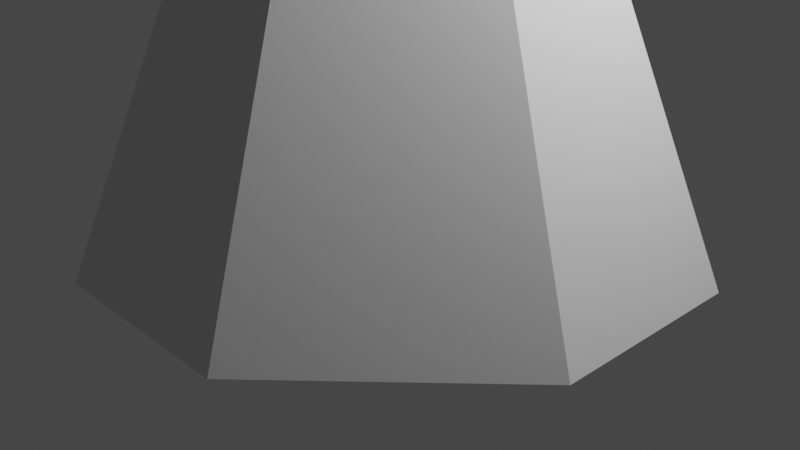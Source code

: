 # Source: Background.blend  (saved by Blender 3.4.6; exported with 4.5.12 LTS)
import bpy
from mathutils import Matrix  # noqa: F401  (used for matrix-valued properties, if any)

bpy.ops.wm.read_factory_settings(use_empty=True)
scene = bpy.context.scene
scene.name = 'Scene'

# ---- collections
col_collection = bpy.data.collections.new('Collection'); scene.collection.children.link(col_collection)

# ---- materials (node trees are filled in below, after node groups)
mat_material = bpy.data.materials.new('Material')
mat_material.alpha_threshold = 0.0
mat_material.use_transparent_shadow = False
mat_material.roughness = 0.5
mat_material.line_color = (0.0, 0.0, 0.0, 1.0)

# ---- material node trees
mat_material.use_nodes = True; mat_material.node_tree.nodes.clear()
_N = mat_material.node_tree.nodes; _L = mat_material.node_tree.links
n0 = _N.new('ShaderNodeOutputMaterial'); n0.name = 'Material Output'; n0.location = (300, 300)
n1 = _N.new('ShaderNodeBsdfPrincipled'); n1.name = 'Principled BSDF'; n1.location = (10, 300)
n1.distribution = 'GGX'
n1.subsurface_method = 'RANDOM_WALK_SKIN'
n1.inputs[3].default_value = 1.45
n1.inputs[27].default_value = (0.0, 0.0, 0.0, 1.0)
n1.inputs[28].default_value = 1.0
_L.new(n1.outputs[0], n0.inputs[0])
n0.is_active_output = True

# ---- world
world_world = bpy.data.worlds.new('World'); scene.world = world_world
world_world.use_nodes = True; world_world.node_tree.nodes.clear()
_N = world_world.node_tree.nodes; _L = world_world.node_tree.links
n0 = _N.new('ShaderNodeOutputWorld'); n0.name = 'World Output'; n0.location = (300, 300)
n1 = _N.new('ShaderNodeBackground'); n1.name = 'Background'; n1.location = (10, 300)
n1.inputs[0].default_value = (0.05088, 0.05088, 0.05088, 1.0)
_L.new(n1.outputs[0], n0.inputs[0])
n0.is_active_output = True
world_world.color = (0.05088, 0.05088, 0.05088)
world_world.use_sun_shadow = False
world_world.sun_shadow_jitter_overblur = 0.0

# ---- cameras
cam_camera = bpy.data.cameras.new('Camera')
cam_camera.clip_end = 100.0
cam_camera.ortho_scale = 7.314

# ---- lights
light_light = bpy.data.lights.new('Light', 'POINT')
light_light.transmission_factor = 0.0
light_light.energy = 1000.0
light_light.shadow_soft_size = 0.1
light_light.shadow_maximum_resolution = 0.006
light_light.use_absolute_resolution = True

# ---- meshes
me_cube = bpy.data.meshes.new('Cube')
me_cube.from_pydata([(0.4481, 1.307, 4.435), (0.3427, 0.3427, 5.926), (1.307, 0.4481, 4.435), (1.045, 3.049, 0.0), (3.049, 1.045, 0.0), (1.307, -0.4481, 4.435), (0.3427, -0.3427, 5.926), (0.4481, -1.307, 4.435), (3.049, -1.045, 0.0), (1.045, -3.049, 0.0), (-0.4481, 1.307, 4.435), (-1.307, 0.4481, 4.435), (-0.3427, 0.3427, 5.926), (-3.049, 1.045, 0.0), (-1.045, 3.049, 0.0), (-1.307, -0.4481, 4.435), (-0.4481, -1.307, 4.435), (-0.3427, -0.3427, 5.926), (-1.045, -3.049, 0.0), (-3.049, -1.045, 0.0)], [], [(19, 15, 11, 13), (9, 7, 16, 18), (1, 12, 17, 6), (4, 2, 5, 8), (0, 1, 2), (5, 6, 7), (10, 11, 12), (15, 16, 17), (2, 4, 3, 0), (18, 16, 15, 19), (7, 9, 8, 5), (10, 14, 13, 11), (6, 17, 16, 7), (1, 6, 5, 2), (17, 12, 11, 15), (12, 1, 0, 10), (14, 10, 0, 3), (14, 3, 4, 8, 9, 18, 19, 13)])
_uv = me_cube.uv_layers.new(name='UVMap')
_uv.uv.foreach_set('vector', [0.4572, 0.08216, 0.5428, 0.08216, 0.5428, 0.1678, 0.4572, 0.1678, 0.4572, 0.8322, 0.5428, 0.8322, 0.5428, 0.9178, 0.4572, 0.9178, 0.7072, 0.5822, 0.7928, 0.5822, 0.7928, 0.6678, 0.7072, 0.6678, 0.4572, 0.5822, 0.5428, 0.5822, 0.5428, 0.6678, 0.4572, 0.6678, 0.5428, 0.4178, 0.625, 0.4178, 0.5428, 0.5, 0.5428, 0.75, 0.625, 0.8322, 0.5428, 0.8322, 0.5428, 0.25, 0.5428, 0.1678, 0.625, 0.1678, 0.5428, 0.08216, 0.5428, 0.0, 0.625, 0.08216, 0.5428, 0.5822, 0.4572, 0.5822, 0.4572, 0.4178, 0.5428, 0.4178, 0.4572, 0.0, 0.5428, 0.0, 0.5428, 0.08216, 0.4572, 0.08216, 0.5428, 0.8322, 0.4572, 0.8322, 0.4572, 0.6678, 0.5428, 0.6678, 0.5428, 0.3322, 0.4572, 0.3322, 0.4572, 0.1678, 0.5428, 0.1678, 0.625, 0.8322, 0.625, 0.9178, 0.5428, 0.9178, 0.5428, 0.8322, 0.7072, 0.5822, 0.7072, 0.6678, 0.5428, 0.6678, 0.5428, 0.5822, 0.625, 0.08216, 0.625, 0.1678, 0.5428, 0.1678, 0.5428, 0.08216, 0.625, 0.3322, 0.625, 0.4178, 0.5428, 0.4178, 0.5428, 0.3322, 0.4572, 0.3322, 0.5428, 0.3322, 0.5428, 0.4178, 0.4572, 0.4178, 0.2072, 0.5, 0.2928, 0.5, 0.4572, 0.5822, 0.375, 0.6678, 0.2928, 0.75, 0.2072, 0.75, 0.125, 0.6678, 0.125, 0.5822])
me_cube.materials.append(mat_material)
me_cube.use_mirror_vertex_groups = False
me_cube.update()

# ---- objects
ob_mountain = bpy.data.objects.new('Mountain', me_cube)
ob_light = bpy.data.objects.new('Light', light_light)
ob_camera = bpy.data.objects.new('Camera', cam_camera)

# ---- transforms, parenting, visibility, modifiers, constraints
ob_mountain.location = (0.0, 0.0, 0.0)
ob_mountain.lock_rotations_4d = False
ob_mountain.empty_display_type = 'ARROWS'
ob_mountain.lineart.crease_threshold = 0.0
ob_light.location = (4.076, 1.005, 5.904)
ob_light.rotation_euler = (0.6503, 0.05522, 1.866)
ob_light.lock_rotations_4d = False
ob_light.empty_display_type = 'ARROWS'
ob_light.color = (0.0, 0.0, 0.0, 0.0)
ob_light.lineart.crease_threshold = 0.0
ob_camera.location = (7.359, -6.926, 4.958)
ob_camera.rotation_euler = (1.109, 0.0, 0.8149)
ob_camera.lock_rotations_4d = False
ob_camera.empty_display_type = 'ARROWS'
ob_camera.color = (0.0, 0.0, 0.0, 0.0)
ob_camera.display_type = 'WIRE'
ob_camera.lineart.crease_threshold = 0.0

# ---- collection membership
col_collection.objects.link(ob_mountain)
col_collection.objects.link(ob_light)
col_collection.objects.link(ob_camera)

# ---- scene / render settings (as saved in the file)
scene.camera = ob_camera
scene.frame_start = 1; scene.frame_end = 250; scene.frame_set(1)
scene.render.engine = 'BLENDER_EEVEE_NEXT'
scene.cycles.sampling_pattern = 'TABULATED_SOBOL'
scene.cycles.use_light_tree = False
scene.view_settings.view_transform = 'Filmic'
bpy.context.view_layer.update()
